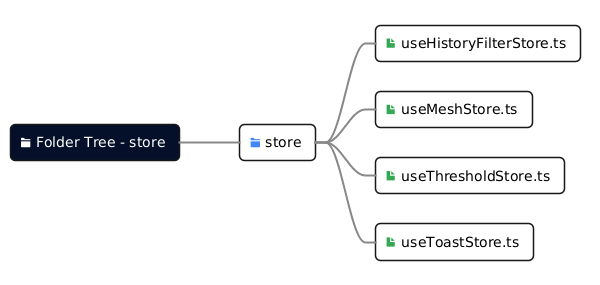

The diagram above was rendered by PlantUML. Its source (embedded in the PNG):
@startmindmap
<style>
mindmapDiagram {
  node {
    Padding 10
    Margin 15
    RoundCorner 10
    BackgroundColor white
    FontName sans-serif
  }
  .folder {
    BorderColor #4285F4
    BorderThickness 2
  }
  .file {
    BorderColor #34A853
    BorderThickness 2
  }
  .title {
    BackgroundColor #041029
    BorderColor #041029
    FontColor white
  }
  arrow {
    LineColor #888888
    LineThickness 2
  }
}
</style>
+ <&folder> Folder Tree - store <<title>>
++ <color:#4285F4><&folder></color> store <<folder>>
+++ <color:#34A853><&file></color> useHistoryFilterStore.ts <<file>>
+++ <color:#34A853><&file></color> useMeshStore.ts <<file>>
+++ <color:#34A853><&file></color> useThresholdStore.ts <<file>>
+++ <color:#34A853><&file></color> useToastStore.ts <<file>>
@endmindmap